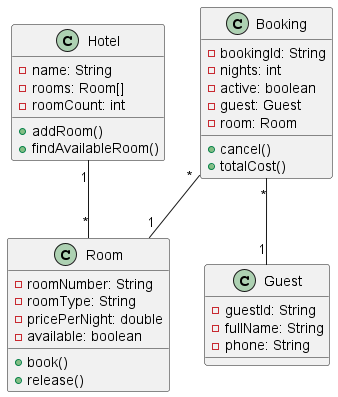

The diagram above was rendered by PlantUML. Its source (embedded in the PNG):
@startuml

class Hotel {
  - name: String
  - rooms: Room[]
  - roomCount: int
  + addRoom()
  + findAvailableRoom()
}

class Room {
  - roomNumber: String
  - roomType: String
  - pricePerNight: double
  - available: boolean
  + book()
  + release()
}

class Guest {
  - guestId: String
  - fullName: String
  - phone: String
}

class Booking {
  - bookingId: String
  - nights: int
  - active: boolean
  - guest: Guest
  - room: Room
  + cancel()
  + totalCost()
}

Hotel "1" -- "*" Room
Booking "*" -- "1" Guest
Booking "*" -- "1" Room

@enduml